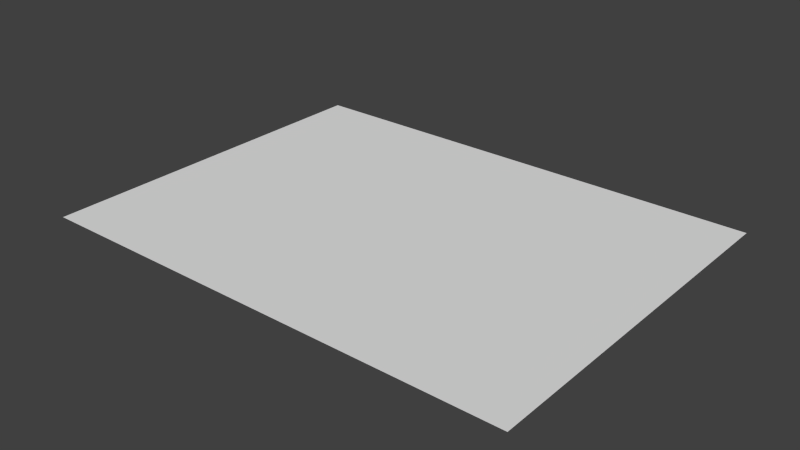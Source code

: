 # Source: TrackMiddle.blend  (saved by Blender 2.76.0; exported with 4.5.12 LTS)
import bpy
from mathutils import Matrix  # noqa: F401  (used for matrix-valued properties, if any)

bpy.ops.wm.read_factory_settings(use_empty=True)
scene = bpy.context.scene
scene.name = 'Scene'

# ---- collections
col_collection_1 = bpy.data.collections.new('Collection 1'); scene.collection.children.link(col_collection_1)

# ---- materials (node trees are filled in below, after node groups)
mat_track = bpy.data.materials.new('Track')
mat_track.alpha_threshold = 0.0
mat_track.use_transparent_shadow = False
mat_track.roughness = 0.5

# ---- material node trees

# ---- world
world_world = bpy.data.worlds.new('World'); scene.world = world_world
world_world.color = (0.05088, 0.05088, 0.05088)
world_world.use_sun_shadow = False
world_world.sun_shadow_jitter_overblur = 0.0
world_world.cycles.sampling_method = 'MANUAL'
world_world.cycles.sample_map_resolution = 256

# ---- meshes
me_plane_002 = bpy.data.meshes.new('Plane.002')
me_plane_002.from_pydata([(-16.0, -12.0, 0.0), (-16.0, 12.0, 0.0), (-8.0, -12.0, 0.0), (-4.0, -12.0, 0.0), (-4.0, 12.0, 0.0), (-8.0, 12.0, 0.0), (-4.333, -12.0, 0.0), (-4.333, 12.0, 0.0), (-0.3333, -12.0, 0.0), (-0.3333, 12.0, 0.0), (16.0, -12.0, 0.0), (16.0, 12.0, 0.0), (8.0, -12.0, 0.0), (4.0, -12.0, 0.0), (4.0, 12.0, 0.0), (8.0, 12.0, 0.0), (4.333, -12.0, 0.0), (4.333, 12.0, 0.0), (0.3333, -12.0, 0.0), (0.3333, 12.0, 0.0)], [], [(0, 2, 5, 1), (6, 3, 4, 7), (2, 6, 7, 5), (3, 8, 9, 4), (10, 11, 15, 12), (16, 17, 14, 13), (12, 15, 17, 16), (13, 14, 19, 18), (18, 19, 9, 8)])
_uv = me_plane_002.uv_layers.new(name='UVMap')
_uv.uv.foreach_set('vector', [0.15, 0.35, 0.15, 0.3, 0.35, 0.3, 0.35, 0.35, 0.65, 0.7771, 0.65, 0.775, 0.85, 0.775, 0.85, 0.7771, 0.65, 0.3, 0.65, 0.2771, 0.85, 0.2771, 0.85, 0.3, 0.15, 0.775, 0.15, 0.7521, 0.35, 0.7521, 0.35, 0.775, 0.15, 0.15, 0.35, 0.15, 0.35, 0.2, 0.15, 0.2, 0.65, 0.7229, 0.85, 0.7229, 0.85, 0.725, 0.65, 0.725, 0.65, 0.2, 0.85, 0.2, 0.85, 0.2229, 0.65, 0.2229, 0.15, 0.725, 0.35, 0.725, 0.35, 0.7479, 0.15, 0.7479, 0.65, 0.7479, 0.85, 0.7479, 0.85, 0.7521, 0.65, 0.7521])
me_plane_002.materials.append(mat_track)
me_plane_002.use_remesh_preserve_volume = False
me_plane_002.use_remesh_preserve_attributes = False
me_plane_002.use_mirror_vertex_groups = False
me_plane_002.update()

# ---- objects
ob_trackmiddle = bpy.data.objects.new('TrackMiddle', me_plane_002)

# ---- transforms, parenting, visibility, modifiers, constraints
ob_trackmiddle.location = (0.0, 0.0, 0.0)
ob_trackmiddle.lineart.crease_threshold = 0.0

# ---- collection membership
col_collection_1.objects.link(ob_trackmiddle)

# ---- scene / render settings (as saved in the file)
scene.frame_start = 1; scene.frame_end = 250; scene.frame_set(1)
scene.render.engine = 'BLENDER_EEVEE_NEXT'
scene.render.resolution_percentage = 50
scene.render.dither_intensity = 0.0
scene.cycles.use_denoising = False
scene.cycles.samples = 10
scene.cycles.sampling_pattern = 'TABULATED_SOBOL'
scene.cycles.light_sampling_threshold = 0.0
scene.cycles.use_adaptive_sampling = False
scene.cycles.use_light_tree = False
scene.cycles.blur_glossy = 0.0
scene.cycles.pixel_filter_type = 'GAUSSIAN'
scene.cycles.sample_clamp_indirect = 0.0
scene.view_settings.view_transform = 'Standard'
bpy.context.view_layer.update()

# ---- added for rendering (the .blend has no active camera and no usable light): camera, sun
cam_auto = bpy.data.cameras.new('AutoCamera')
cam_auto.lens = 50.0
cam_auto.sensor_width = 36.0
cam_auto.clip_end = 1000.0
ob_auto_camera = bpy.data.objects.new('AutoCamera', cam_auto)
scene.collection.objects.link(ob_auto_camera)
ob_auto_camera.location = (37.009, -44.4108, 29.6072)
ob_auto_camera.rotation_euler = (1.09748, -7.21219e-08, 0.694738)
scene.camera = ob_auto_camera
light_auto_sun = bpy.data.lights.new('AutoSun', 'SUN')
light_auto_sun.energy = 3.0
light_auto_sun.angle = 0.0523599
ob_auto_sun = bpy.data.objects.new('AutoSun', light_auto_sun)
scene.collection.objects.link(ob_auto_sun)
ob_auto_sun.rotation_euler = (0.872665, 0.174533, 0.523599)
bpy.context.view_layer.update()
